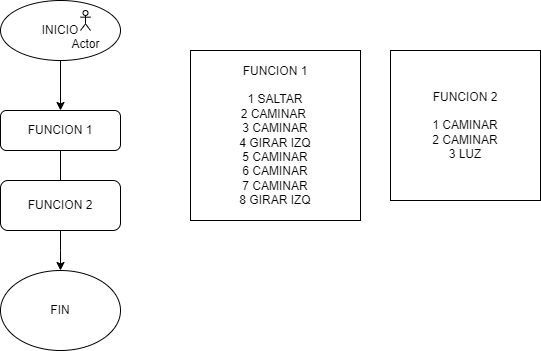

The diagram above was exported from draw.io. Its source (the exported page's mxGraphModel, read from the mxfile embedded in the PNG):
<mxGraphModel dx="1290" dy="653" grid="1" gridSize="10" guides="1" tooltips="1" connect="1" arrows="1" fold="1" page="1" pageScale="1" pageWidth="827" pageHeight="1169" math="0" shadow="0">
  <root>
    <mxCell id="WIyWlLk6GJQsqaUBKTNV-0" />
    <mxCell id="WIyWlLk6GJQsqaUBKTNV-1" parent="WIyWlLk6GJQsqaUBKTNV-0" />
    <mxCell id="WIyWlLk6GJQsqaUBKTNV-2" value="" style="rounded=0;html=1;jettySize=auto;orthogonalLoop=1;fontSize=11;endArrow=block;endFill=0;endSize=8;strokeWidth=1;shadow=0;labelBackgroundColor=none;edgeStyle=orthogonalEdgeStyle;" parent="WIyWlLk6GJQsqaUBKTNV-1" source="WIyWlLk6GJQsqaUBKTNV-3" edge="1">
      <mxGeometry relative="1" as="geometry">
        <mxPoint x="220" y="250" as="targetPoint" />
      </mxGeometry>
    </mxCell>
    <mxCell id="WIyWlLk6GJQsqaUBKTNV-3" value="FUNCION 1" style="rounded=1;whiteSpace=wrap;html=1;fontSize=12;glass=0;strokeWidth=1;shadow=0;" parent="WIyWlLk6GJQsqaUBKTNV-1" vertex="1">
      <mxGeometry x="160" y="150" width="120" height="40" as="geometry" />
    </mxCell>
    <mxCell id="08_1MnPw9ZqSUonPi-5E-1" style="edgeStyle=orthogonalEdgeStyle;rounded=0;orthogonalLoop=1;jettySize=auto;html=1;entryX=0.5;entryY=0;entryDx=0;entryDy=0;" parent="WIyWlLk6GJQsqaUBKTNV-1" source="08_1MnPw9ZqSUonPi-5E-0" target="WIyWlLk6GJQsqaUBKTNV-3" edge="1">
      <mxGeometry relative="1" as="geometry" />
    </mxCell>
    <mxCell id="08_1MnPw9ZqSUonPi-5E-0" value="INICIO" style="ellipse;whiteSpace=wrap;html=1;" parent="WIyWlLk6GJQsqaUBKTNV-1" vertex="1">
      <mxGeometry x="160" y="40" width="120" height="60" as="geometry" />
    </mxCell>
    <mxCell id="08_1MnPw9ZqSUonPi-5E-2" value="Actor" style="shape=umlActor;verticalLabelPosition=bottom;verticalAlign=top;html=1;outlineConnect=0;" parent="WIyWlLk6GJQsqaUBKTNV-1" vertex="1">
      <mxGeometry x="240" y="50" width="10" height="20" as="geometry" />
    </mxCell>
    <mxCell id="-fEUGIVPViNvE2BzPVeb-0" value="&lt;div style=&quot;&quot;&gt;&lt;span style=&quot;background-color: initial;&quot;&gt;FUNCION 1&lt;/span&gt;&lt;/div&gt;&lt;div style=&quot;&quot;&gt;&lt;span style=&quot;background-color: initial;&quot;&gt;&lt;br&gt;&lt;/span&gt;&lt;/div&gt;&lt;div style=&quot;&quot;&gt;1 SALTAR&lt;/div&gt;&lt;div style=&quot;&quot;&gt;2 CAMINAR&amp;nbsp;&lt;/div&gt;&lt;div style=&quot;&quot;&gt;3 CAMINAR&lt;/div&gt;&lt;div style=&quot;&quot;&gt;&lt;span style=&quot;background-color: initial;&quot;&gt;4 GIRAR IZQ&lt;/span&gt;&lt;/div&gt;&lt;div style=&quot;&quot;&gt;&lt;span style=&quot;background-color: initial;&quot;&gt;5 CAMINAR&lt;/span&gt;&lt;/div&gt;&lt;div style=&quot;&quot;&gt;&lt;span style=&quot;background-color: initial;&quot;&gt;6 CAMINAR&lt;/span&gt;&lt;/div&gt;&lt;div style=&quot;&quot;&gt;&lt;span style=&quot;background-color: initial;&quot;&gt;7 CAMINAR&lt;/span&gt;&lt;/div&gt;&lt;div style=&quot;&quot;&gt;&lt;span style=&quot;background-color: initial;&quot;&gt;8 GIRAR IZQ&lt;/span&gt;&lt;/div&gt;" style="whiteSpace=wrap;html=1;aspect=fixed;align=center;" parent="WIyWlLk6GJQsqaUBKTNV-1" vertex="1">
      <mxGeometry x="350" y="90" width="170" height="170" as="geometry" />
    </mxCell>
    <mxCell id="-fEUGIVPViNvE2BzPVeb-3" value="FIN" style="ellipse;whiteSpace=wrap;html=1;" parent="WIyWlLk6GJQsqaUBKTNV-1" vertex="1">
      <mxGeometry x="160" y="310" width="120" height="80" as="geometry" />
    </mxCell>
    <mxCell id="Ah4uaxO29EcFS3a3TuKT-3" value="" style="edgeStyle=orthogonalEdgeStyle;rounded=0;orthogonalLoop=1;jettySize=auto;html=1;" edge="1" parent="WIyWlLk6GJQsqaUBKTNV-1" source="Ah4uaxO29EcFS3a3TuKT-2">
      <mxGeometry relative="1" as="geometry">
        <mxPoint x="220" y="310" as="targetPoint" />
      </mxGeometry>
    </mxCell>
    <mxCell id="Ah4uaxO29EcFS3a3TuKT-2" value="FUNCION 2" style="rounded=1;whiteSpace=wrap;html=1;" vertex="1" parent="WIyWlLk6GJQsqaUBKTNV-1">
      <mxGeometry x="160" y="220" width="120" height="50" as="geometry" />
    </mxCell>
    <mxCell id="Ah4uaxO29EcFS3a3TuKT-4" value="FUNCION 2&lt;div&gt;&lt;br&gt;&lt;/div&gt;&lt;div&gt;1&amp;nbsp;&lt;span style=&quot;background-color: initial;&quot;&gt;CAMINAR&lt;/span&gt;&lt;/div&gt;&lt;div&gt;&lt;span style=&quot;background-color: initial;&quot;&gt;&amp;nbsp;2 CAMINAR&amp;nbsp;&lt;/span&gt;&lt;/div&gt;&lt;div&gt;&lt;span style=&quot;background-color: initial;&quot;&gt;3 LUZ&lt;/span&gt;&lt;br&gt;&lt;/div&gt;" style="whiteSpace=wrap;html=1;aspect=fixed;" vertex="1" parent="WIyWlLk6GJQsqaUBKTNV-1">
      <mxGeometry x="550" y="90" width="150" height="150" as="geometry" />
    </mxCell>
  </root>
</mxGraphModel>